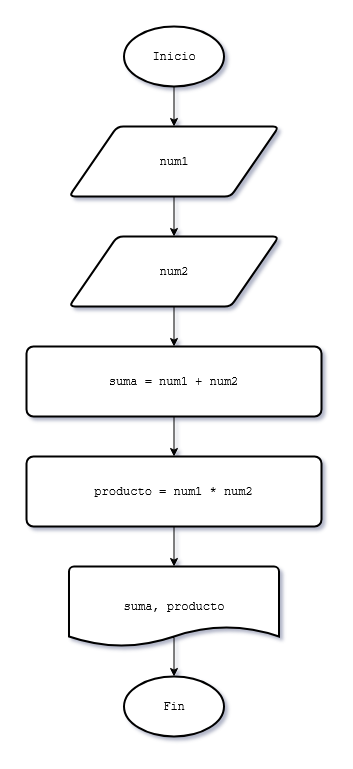

The diagram above was exported from draw.io. Its source (the exported page's mxGraphModel, read from the mxfile embedded in the PNG):
<mxGraphModel dx="1148" dy="517" grid="1" gridSize="10" guides="1" tooltips="1" connect="1" arrows="1" fold="1" page="1" pageScale="1" pageWidth="827" pageHeight="1169" math="0" shadow="0">
  <root>
    <mxCell id="FqUaBlJk60oeyR_EV27l-0" />
    <mxCell id="FqUaBlJk60oeyR_EV27l-1" parent="FqUaBlJk60oeyR_EV27l-0" />
    <mxCell id="FqUaBlJk60oeyR_EV27l-2" edge="1" parent="FqUaBlJk60oeyR_EV27l-1" source="FqUaBlJk60oeyR_EV27l-3" style="edgeStyle=orthogonalEdgeStyle;rounded=0;orthogonalLoop=1;jettySize=auto;html=1;exitX=0.5;exitY=1;exitDx=0;exitDy=0;exitPerimeter=0;entryX=0.5;entryY=0;entryDx=0;entryDy=0;" target="FqUaBlJk60oeyR_EV27l-7">
      <mxGeometry relative="1" as="geometry" />
    </mxCell>
    <mxCell id="FqUaBlJk60oeyR_EV27l-3" parent="FqUaBlJk60oeyR_EV27l-1" style="strokeWidth=2;html=1;shape=mxgraph.flowchart.start_1;whiteSpace=wrap;" value="&lt;font face=&quot;Courier New&quot;&gt;Inicio&lt;/font&gt;" vertex="1">
      <mxGeometry height="60" width="100" x="177.5" y="30" as="geometry" />
    </mxCell>
    <mxCell id="qeZ0cnHrzRZp16q5gN7g-4" edge="1" parent="FqUaBlJk60oeyR_EV27l-1" source="FqUaBlJk60oeyR_EV27l-4" style="edgeStyle=orthogonalEdgeStyle;rounded=0;orthogonalLoop=1;jettySize=auto;html=1;exitX=0.5;exitY=1;exitDx=0;exitDy=0;entryX=0.5;entryY=0;entryDx=0;entryDy=0;" target="qeZ0cnHrzRZp16q5gN7g-1">
      <mxGeometry relative="1" as="geometry" />
    </mxCell>
    <mxCell id="FqUaBlJk60oeyR_EV27l-4" parent="FqUaBlJk60oeyR_EV27l-1" style="rounded=1;whiteSpace=wrap;html=1;absoluteArcSize=1;arcSize=14;strokeWidth=2;" value="&lt;font face=&quot;Courier New&quot;&gt;suma = num1 + num2&lt;/font&gt;" vertex="1">
      <mxGeometry height="70" width="295" x="80" y="350" as="geometry" />
    </mxCell>
    <mxCell id="FqUaBlJk60oeyR_EV27l-5" parent="FqUaBlJk60oeyR_EV27l-1" style="strokeWidth=2;html=1;shape=mxgraph.flowchart.start_1;whiteSpace=wrap;" value="&lt;font face=&quot;Courier New&quot;&gt;Fin&lt;/font&gt;" vertex="1">
      <mxGeometry height="60" width="100" x="177.5" y="680" as="geometry" />
    </mxCell>
    <mxCell id="FqUaBlJk60oeyR_EV27l-6" edge="1" parent="FqUaBlJk60oeyR_EV27l-1" source="qeZ0cnHrzRZp16q5gN7g-0" style="edgeStyle=orthogonalEdgeStyle;rounded=0;orthogonalLoop=1;jettySize=auto;html=1;exitX=0.5;exitY=1;exitDx=0;exitDy=0;entryX=0.5;entryY=0;entryDx=0;entryDy=0;">
      <mxGeometry relative="1" as="geometry">
        <mxPoint x="227.5" y="300" as="targetPoint" />
      </mxGeometry>
    </mxCell>
    <mxCell id="FqUaBlJk60oeyR_EV27l-7" parent="FqUaBlJk60oeyR_EV27l-1" style="shape=parallelogram;html=1;strokeWidth=2;perimeter=parallelogramPerimeter;whiteSpace=wrap;rounded=1;arcSize=12;size=0.23;" value="&lt;font face=&quot;Courier New&quot;&gt;num1&lt;/font&gt;" vertex="1">
      <mxGeometry height="70" width="210" x="122.5" y="130" as="geometry" />
    </mxCell>
    <mxCell id="FqUaBlJk60oeyR_EV27l-8" parent="FqUaBlJk60oeyR_EV27l-1" style="strokeWidth=2;html=1;shape=mxgraph.flowchart.document2;whiteSpace=wrap;size=0.25;" value="&lt;font face=&quot;Courier New&quot;&gt;suma, producto&lt;/font&gt;" vertex="1">
      <mxGeometry height="80" width="210" x="122.5" y="570" as="geometry" />
    </mxCell>
    <mxCell id="FqUaBlJk60oeyR_EV27l-10" edge="1" parent="FqUaBlJk60oeyR_EV27l-1" source="FqUaBlJk60oeyR_EV27l-8" style="edgeStyle=orthogonalEdgeStyle;rounded=0;orthogonalLoop=1;jettySize=auto;html=1;entryX=0.5;entryY=0;entryDx=0;entryDy=0;entryPerimeter=0;exitX=0.491;exitY=0.888;exitDx=0;exitDy=0;exitPerimeter=0;" target="FqUaBlJk60oeyR_EV27l-5">
      <mxGeometry relative="1" as="geometry">
        <Array as="points">
          <mxPoint x="227.5" y="641" />
        </Array>
      </mxGeometry>
    </mxCell>
    <mxCell id="qeZ0cnHrzRZp16q5gN7g-1" parent="FqUaBlJk60oeyR_EV27l-1" style="rounded=1;whiteSpace=wrap;html=1;absoluteArcSize=1;arcSize=14;strokeWidth=2;" value="&lt;font face=&quot;Courier New&quot;&gt;producto = num1 * num2&lt;/font&gt;" vertex="1">
      <mxGeometry height="70" width="295" x="80" y="460" as="geometry" />
    </mxCell>
    <mxCell id="qeZ0cnHrzRZp16q5gN7g-2" edge="1" parent="FqUaBlJk60oeyR_EV27l-1" source="FqUaBlJk60oeyR_EV27l-7" style="edgeStyle=orthogonalEdgeStyle;rounded=0;orthogonalLoop=1;jettySize=auto;html=1;exitX=0.5;exitY=1;exitDx=0;exitDy=0;entryX=0.5;entryY=0;entryDx=0;entryDy=0;" target="qeZ0cnHrzRZp16q5gN7g-0" value="">
      <mxGeometry relative="1" as="geometry">
        <mxPoint x="228" y="200" as="sourcePoint" />
        <mxPoint x="227.5" y="300" as="targetPoint" />
      </mxGeometry>
    </mxCell>
    <mxCell id="qeZ0cnHrzRZp16q5gN7g-5" edge="1" parent="FqUaBlJk60oeyR_EV27l-1" source="qeZ0cnHrzRZp16q5gN7g-0" style="edgeStyle=orthogonalEdgeStyle;rounded=0;orthogonalLoop=1;jettySize=auto;html=1;exitX=0.5;exitY=1;exitDx=0;exitDy=0;" target="FqUaBlJk60oeyR_EV27l-4">
      <mxGeometry relative="1" as="geometry" />
    </mxCell>
    <mxCell id="qeZ0cnHrzRZp16q5gN7g-0" parent="FqUaBlJk60oeyR_EV27l-1" style="shape=parallelogram;html=1;strokeWidth=2;perimeter=parallelogramPerimeter;whiteSpace=wrap;rounded=1;arcSize=12;size=0.23;" value="&lt;font face=&quot;Courier New&quot;&gt;num2&lt;/font&gt;" vertex="1">
      <mxGeometry height="70" width="210" x="122.5" y="240" as="geometry" />
    </mxCell>
    <mxCell id="qeZ0cnHrzRZp16q5gN7g-3" edge="1" parent="FqUaBlJk60oeyR_EV27l-1" source="qeZ0cnHrzRZp16q5gN7g-1" style="edgeStyle=orthogonalEdgeStyle;rounded=0;orthogonalLoop=1;jettySize=auto;html=1;exitX=0.5;exitY=1;exitDx=0;exitDy=0;entryX=0.5;entryY=0;entryDx=0;entryDy=0;entryPerimeter=0;" target="FqUaBlJk60oeyR_EV27l-8">
      <mxGeometry relative="1" as="geometry" />
    </mxCell>
  </root>
</mxGraphModel>